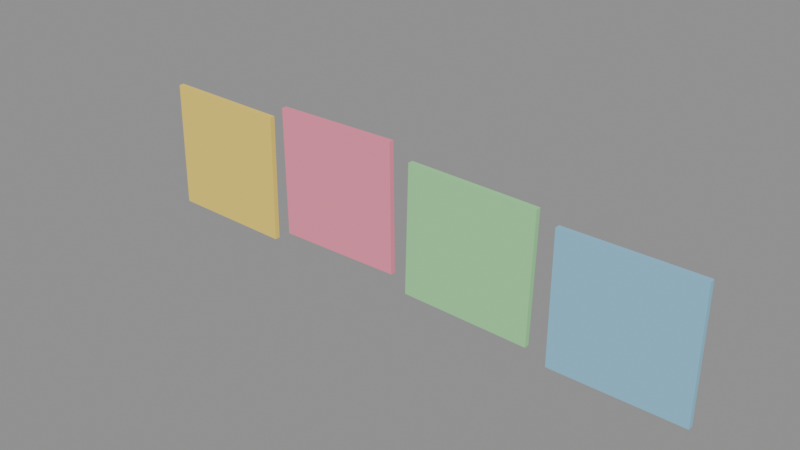 # Source: sticky_notes.blend  (saved by Blender 4.5.91; exported with 4.5.12 LTS)
import bpy
from mathutils import Matrix  # noqa: F401  (used for matrix-valued properties, if any)

bpy.ops.wm.read_factory_settings(use_empty=True)
scene = bpy.context.scene
scene.name = 'Scene'

# ---- materials (node trees are filled in below, after node groups)
mat_matte_note0 = bpy.data.materials.new('MATTE_Note0')
mat_matte_note0.diffuse_color = (1.0, 0.7454, 0.1329, 1.0)
mat_matte_note1 = bpy.data.materials.new('MATTE_Note1')
mat_matte_note1.diffuse_color = (1.0, 0.2747, 0.4072, 1.0)
mat_matte_note2 = bpy.data.materials.new('MATTE_Note2')
mat_matte_note2.diffuse_color = (0.3515, 0.7991, 0.3515, 1.0)
mat_matte_note3 = bpy.data.materials.new('MATTE_Note3')
mat_matte_note3.diffuse_color = (0.2705, 0.5906, 0.7913, 1.0)

# ---- material node trees
mat_matte_note0.use_nodes = True; mat_matte_note0.node_tree.nodes.clear()
_N = mat_matte_note0.node_tree.nodes; _L = mat_matte_note0.node_tree.links
n0 = _N.new('ShaderNodeBsdfPrincipled'); n0.name = 'Principled BSDF'; n0.location = (-200, 100)
n0.inputs[0].default_value = (1.0, 0.7454, 0.1329, 1.0)
n0.inputs[2].default_value = 0.6
n1 = _N.new('ShaderNodeOutputMaterial'); n1.name = 'Material Output'; n1.location = (200, 100)
_L.new(n0.outputs[0], n1.inputs[0])
n1.is_active_output = True
mat_matte_note1.use_nodes = True; mat_matte_note1.node_tree.nodes.clear()
_N = mat_matte_note1.node_tree.nodes; _L = mat_matte_note1.node_tree.links
n0 = _N.new('ShaderNodeBsdfPrincipled'); n0.name = 'Principled BSDF'; n0.location = (-200, 100)
n0.inputs[0].default_value = (1.0, 0.2747, 0.4072, 1.0)
n0.inputs[2].default_value = 0.6
n1 = _N.new('ShaderNodeOutputMaterial'); n1.name = 'Material Output'; n1.location = (200, 100)
_L.new(n0.outputs[0], n1.inputs[0])
n1.is_active_output = True
mat_matte_note2.use_nodes = True; mat_matte_note2.node_tree.nodes.clear()
_N = mat_matte_note2.node_tree.nodes; _L = mat_matte_note2.node_tree.links
n0 = _N.new('ShaderNodeBsdfPrincipled'); n0.name = 'Principled BSDF'; n0.location = (-200, 100)
n0.inputs[0].default_value = (0.3515, 0.7991, 0.3515, 1.0)
n0.inputs[2].default_value = 0.6
n1 = _N.new('ShaderNodeOutputMaterial'); n1.name = 'Material Output'; n1.location = (200, 100)
_L.new(n0.outputs[0], n1.inputs[0])
n1.is_active_output = True
mat_matte_note3.use_nodes = True; mat_matte_note3.node_tree.nodes.clear()
_N = mat_matte_note3.node_tree.nodes; _L = mat_matte_note3.node_tree.links
n0 = _N.new('ShaderNodeBsdfPrincipled'); n0.name = 'Principled BSDF'; n0.location = (-200, 100)
n0.inputs[0].default_value = (0.2705, 0.5906, 0.7913, 1.0)
n0.inputs[2].default_value = 0.6
n1 = _N.new('ShaderNodeOutputMaterial'); n1.name = 'Material Output'; n1.location = (200, 100)
_L.new(n0.outputs[0], n1.inputs[0])
n1.is_active_output = True

# ---- meshes
me_note0 = bpy.data.meshes.new('Note0')
me_note0.from_pydata([(-0.02541, -0.001, -0.02458), (-0.02458, -0.001, 0.02541), (-0.02541, 0.001, -0.02458), (-0.02458, 0.001, 0.02541), (0.02458, -0.001, -0.02541), (0.02541, -0.001, 0.02458), (0.02458, 0.001, -0.02541), (0.02541, 0.001, 0.02458)], [], [(0, 1, 3, 2), (2, 3, 7, 6), (6, 7, 5, 4), (4, 5, 1, 0), (2, 6, 4, 0), (7, 3, 1, 5)])
_uv = me_note0.uv_layers.new(name='UVMap')
_uv.uv.foreach_set('vector', [0.375, 0.0, 0.625, 0.0, 0.625, 0.25, 0.375, 0.25, 0.375, 0.25, 0.625, 0.25, 0.625, 0.5, 0.375, 0.5, 0.375, 0.5, 0.625, 0.5, 0.625, 0.75, 0.375, 0.75, 0.375, 0.75, 0.625, 0.75, 0.625, 1.0, 0.375, 1.0, 0.125, 0.5, 0.375, 0.5, 0.375, 0.75, 0.125, 0.75, 0.625, 0.5, 0.875, 0.5, 0.875, 0.75, 0.625, 0.75])
me_note0.materials.append(mat_matte_note0)
me_note0.update()
me_note1 = bpy.data.meshes.new('Note1')
me_note1.from_pydata([(-0.02476, -0.001, -0.02524), (-0.02524, -0.001, 0.02476), (-0.02476, 0.001, -0.02524), (-0.02524, 0.001, 0.02476), (0.02524, -0.001, -0.02476), (0.02476, -0.001, 0.02524), (0.02524, 0.001, -0.02476), (0.02476, 0.001, 0.02524)], [], [(0, 1, 3, 2), (2, 3, 7, 6), (6, 7, 5, 4), (4, 5, 1, 0), (2, 6, 4, 0), (7, 3, 1, 5)])
_uv = me_note1.uv_layers.new(name='UVMap')
_uv.uv.foreach_set('vector', [0.375, 0.0, 0.625, 0.0, 0.625, 0.25, 0.375, 0.25, 0.375, 0.25, 0.625, 0.25, 0.625, 0.5, 0.375, 0.5, 0.375, 0.5, 0.625, 0.5, 0.625, 0.75, 0.375, 0.75, 0.375, 0.75, 0.625, 0.75, 0.625, 1.0, 0.375, 1.0, 0.125, 0.5, 0.375, 0.5, 0.375, 0.75, 0.125, 0.75, 0.625, 0.5, 0.875, 0.5, 0.875, 0.75, 0.625, 0.75])
me_note1.materials.append(mat_matte_note1)
me_note1.update()
me_note2 = bpy.data.meshes.new('Note2')
me_note2.from_pydata([(-0.0256, -0.001, -0.02438), (-0.02438, -0.001, 0.0256), (-0.0256, 0.001, -0.02438), (-0.02438, 0.001, 0.0256), (0.02438, -0.001, -0.0256), (0.0256, -0.001, 0.02438), (0.02438, 0.001, -0.0256), (0.0256, 0.001, 0.02438)], [], [(0, 1, 3, 2), (2, 3, 7, 6), (6, 7, 5, 4), (4, 5, 1, 0), (2, 6, 4, 0), (7, 3, 1, 5)])
_uv = me_note2.uv_layers.new(name='UVMap')
_uv.uv.foreach_set('vector', [0.375, 0.0, 0.625, 0.0, 0.625, 0.25, 0.375, 0.25, 0.375, 0.25, 0.625, 0.25, 0.625, 0.5, 0.375, 0.5, 0.375, 0.5, 0.625, 0.5, 0.625, 0.75, 0.375, 0.75, 0.375, 0.75, 0.625, 0.75, 0.625, 1.0, 0.375, 1.0, 0.125, 0.5, 0.375, 0.5, 0.375, 0.75, 0.125, 0.75, 0.625, 0.5, 0.875, 0.5, 0.875, 0.75, 0.625, 0.75])
me_note2.materials.append(mat_matte_note2)
me_note2.update()
me_note3 = bpy.data.meshes.new('Note3')
me_note3.from_pydata([(-0.02508, -0.001, -0.02492), (-0.02492, -0.001, 0.02508), (-0.02508, 0.001, -0.02492), (-0.02492, 0.001, 0.02508), (0.02492, -0.001, -0.02508), (0.02508, -0.001, 0.02492), (0.02492, 0.001, -0.02508), (0.02508, 0.001, 0.02492)], [], [(0, 1, 3, 2), (2, 3, 7, 6), (6, 7, 5, 4), (4, 5, 1, 0), (2, 6, 4, 0), (7, 3, 1, 5)])
_uv = me_note3.uv_layers.new(name='UVMap')
_uv.uv.foreach_set('vector', [0.375, 0.0, 0.625, 0.0, 0.625, 0.25, 0.375, 0.25, 0.375, 0.25, 0.625, 0.25, 0.625, 0.5, 0.375, 0.5, 0.375, 0.5, 0.625, 0.5, 0.625, 0.75, 0.375, 0.75, 0.375, 0.75, 0.625, 0.75, 0.625, 1.0, 0.375, 1.0, 0.125, 0.5, 0.375, 0.5, 0.375, 0.75, 0.125, 0.75, 0.625, 0.5, 0.875, 0.5, 0.875, 0.75, 0.625, 0.75])
me_note3.materials.append(mat_matte_note3)
me_note3.update()

# ---- objects
ob_note0 = bpy.data.objects.new('Note0', me_note0)
ob_note1 = bpy.data.objects.new('Note1', me_note1)
ob_note2 = bpy.data.objects.new('Note2', me_note2)
ob_note3 = bpy.data.objects.new('Note3', me_note3)

# ---- transforms, parenting, visibility, modifiers, constraints
ob_note0.location = (0.0, -0.0, -0.0005714)
ob_note1.location = (0.058, -0.001, 0.005091)
ob_note2.location = (0.116, -0.002, 9.41e-05)
ob_note3.location = (0.174, -0.003, -0.003784)

# ---- collection membership
scene.collection.objects.link(ob_note0)
scene.collection.objects.link(ob_note1)
scene.collection.objects.link(ob_note2)
scene.collection.objects.link(ob_note3)

# ---- scene / render settings (as saved in the file)
scene.frame_start = 1; scene.frame_end = 250; scene.frame_set(1)
scene.render.engine = 'BLENDER_EEVEE_NEXT'
scene.render.fps = 30
bpy.context.view_layer.update()

# ---- added for rendering (the .blend has no active camera and no usable light): camera, sun + grey world if the file has none
cam_auto = bpy.data.cameras.new('AutoCamera')
cam_auto.lens = 50.0
cam_auto.sensor_width = 36.0
cam_auto.clip_end = 1000.0
ob_auto_camera = bpy.data.objects.new('AutoCamera', cam_auto)
scene.collection.objects.link(ob_auto_camera)
ob_auto_camera.location = (0.301694, -0.259331, 0.172619)
ob_auto_camera.rotation_euler = (1.09748, -7.21219e-08, 0.694738)
scene.camera = ob_auto_camera
light_auto_sun = bpy.data.lights.new('AutoSun', 'SUN')
light_auto_sun.energy = 3.0
light_auto_sun.angle = 0.0523599
ob_auto_sun = bpy.data.objects.new('AutoSun', light_auto_sun)
scene.collection.objects.link(ob_auto_sun)
ob_auto_sun.rotation_euler = (0.872665, 0.174533, 0.523599)
if scene.world is None:
    world_auto = bpy.data.worlds.new('AutoWorld')
    world_auto.color = (0.3, 0.3, 0.3)
    scene.world = world_auto
bpy.context.view_layer.update()
